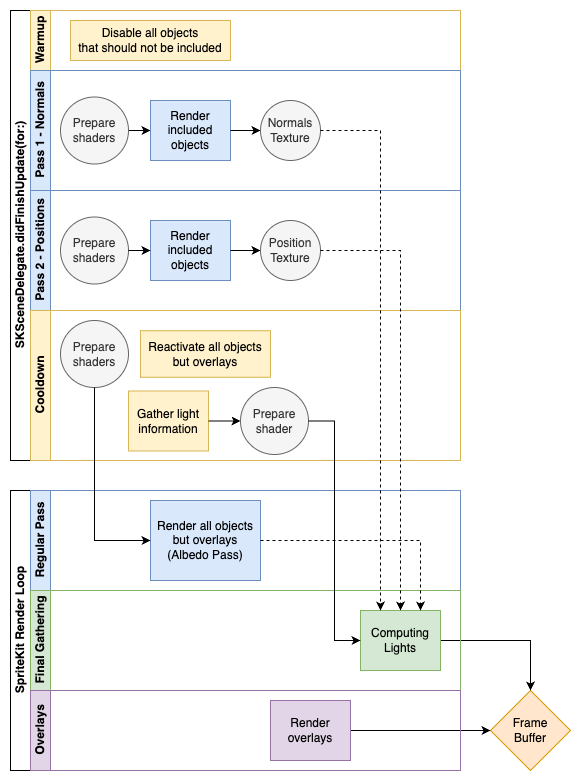

The diagram above was exported from draw.io. Its source (the exported page's mxGraphModel, read from the mxfile embedded in the PNG):
<mxGraphModel dx="2074" dy="1129" grid="1" gridSize="10" guides="1" tooltips="1" connect="1" arrows="1" fold="1" page="1" pageScale="1" pageWidth="827" pageHeight="1169" background="#ffffff" math="0" shadow="0">
  <root>
    <mxCell id="0" />
    <mxCell id="1" parent="0" />
    <mxCell id="dNxyNK7c78bLwvsdeMH5-19" value="SKSceneDelegate.didFinishUpdate(for:)" style="swimlane;html=1;childLayout=stackLayout;resizeParent=1;resizeParentMax=0;horizontal=0;startSize=20;horizontalStack=0;" parent="1" vertex="1">
      <mxGeometry x="120" y="120" width="450" height="450" as="geometry" />
    </mxCell>
    <mxCell id="dNxyNK7c78bLwvsdeMH5-20" value="Warmup" style="swimlane;html=1;startSize=20;horizontal=0;fillColor=#fff2cc;strokeColor=#d6b656;" parent="dNxyNK7c78bLwvsdeMH5-19" vertex="1">
      <mxGeometry x="20" width="430" height="60" as="geometry" />
    </mxCell>
    <mxCell id="dNxyNK7c78bLwvsdeMH5-30" value="Disable all objects&lt;br&gt;that should not be included" style="rounded=0;whiteSpace=wrap;html=1;fontFamily=Helvetica;fontSize=12;align=center;fillColor=#fff2cc;strokeColor=#d6b656;" parent="dNxyNK7c78bLwvsdeMH5-20" vertex="1">
      <mxGeometry x="40" y="10" width="160" height="40" as="geometry" />
    </mxCell>
    <mxCell id="K7L_lCJgrfuqymu9N24a-29" value="Pass 1 - Normals" style="swimlane;html=1;startSize=20;horizontal=0;fillColor=#dae8fc;strokeColor=#6c8ebf;" parent="dNxyNK7c78bLwvsdeMH5-19" vertex="1">
      <mxGeometry x="20" y="60" width="430" height="120" as="geometry" />
    </mxCell>
    <mxCell id="K7L_lCJgrfuqymu9N24a-30" value="" style="edgeStyle=orthogonalEdgeStyle;rounded=0;orthogonalLoop=1;jettySize=auto;html=1;" parent="K7L_lCJgrfuqymu9N24a-29" source="K7L_lCJgrfuqymu9N24a-31" target="K7L_lCJgrfuqymu9N24a-32" edge="1">
      <mxGeometry relative="1" as="geometry" />
    </mxCell>
    <mxCell id="K7L_lCJgrfuqymu9N24a-31" value="Prepare shaders" style="ellipse;whiteSpace=wrap;html=1;fillColor=#f5f5f5;fontColor=#333333;strokeColor=#666666;shadow=0;" parent="K7L_lCJgrfuqymu9N24a-29" vertex="1">
      <mxGeometry x="30" y="26.5" width="68" height="67" as="geometry" />
    </mxCell>
    <mxCell id="K7L_lCJgrfuqymu9N24a-32" value="Render included objects" style="rounded=0;whiteSpace=wrap;html=1;fontFamily=Helvetica;fontSize=12;align=center;fillColor=#dae8fc;strokeColor=#6c8ebf;" parent="K7L_lCJgrfuqymu9N24a-29" vertex="1">
      <mxGeometry x="120" y="30" width="80" height="60" as="geometry" />
    </mxCell>
    <mxCell id="K7L_lCJgrfuqymu9N24a-33" value="" style="edgeStyle=orthogonalEdgeStyle;rounded=0;orthogonalLoop=1;jettySize=auto;html=1;endArrow=classic;endFill=1;" parent="K7L_lCJgrfuqymu9N24a-29" target="K7L_lCJgrfuqymu9N24a-35" edge="1">
      <mxGeometry relative="1" as="geometry">
        <mxPoint x="200" y="60" as="sourcePoint" />
      </mxGeometry>
    </mxCell>
    <mxCell id="K7L_lCJgrfuqymu9N24a-35" value="Normals Texture" style="ellipse;whiteSpace=wrap;html=1;fillColor=#f5f5f5;fontColor=#333333;strokeColor=#666666;" parent="K7L_lCJgrfuqymu9N24a-29" vertex="1">
      <mxGeometry x="230" y="30" width="60" height="60" as="geometry" />
    </mxCell>
    <mxCell id="dNxyNK7c78bLwvsdeMH5-21" value="Pass 2 - Positions" style="swimlane;html=1;startSize=20;horizontal=0;fillColor=#dae8fc;strokeColor=#6c8ebf;" parent="dNxyNK7c78bLwvsdeMH5-19" vertex="1">
      <mxGeometry x="20" y="180" width="430" height="120" as="geometry" />
    </mxCell>
    <mxCell id="dNxyNK7c78bLwvsdeMH5-29" value="" style="edgeStyle=orthogonalEdgeStyle;rounded=0;orthogonalLoop=1;jettySize=auto;html=1;endArrow=classic;endFill=1;" parent="dNxyNK7c78bLwvsdeMH5-21" edge="1">
      <mxGeometry relative="1" as="geometry">
        <mxPoint x="200" y="60" as="sourcePoint" />
      </mxGeometry>
    </mxCell>
    <mxCell id="K7L_lCJgrfuqymu9N24a-45" value="Prepare shaders" style="ellipse;whiteSpace=wrap;html=1;fillColor=#f5f5f5;fontColor=#333333;strokeColor=#666666;" parent="dNxyNK7c78bLwvsdeMH5-21" vertex="1">
      <mxGeometry x="30" y="26.5" width="68" height="67" as="geometry" />
    </mxCell>
    <mxCell id="K7L_lCJgrfuqymu9N24a-46" value="Render included objects" style="rounded=0;whiteSpace=wrap;html=1;fontFamily=Helvetica;fontSize=12;align=center;fillColor=#dae8fc;strokeColor=#6c8ebf;" parent="dNxyNK7c78bLwvsdeMH5-21" vertex="1">
      <mxGeometry x="120" y="30" width="80" height="60" as="geometry" />
    </mxCell>
    <mxCell id="K7L_lCJgrfuqymu9N24a-44" value="" style="edgeStyle=orthogonalEdgeStyle;rounded=0;orthogonalLoop=1;jettySize=auto;html=1;" parent="dNxyNK7c78bLwvsdeMH5-21" source="K7L_lCJgrfuqymu9N24a-45" target="K7L_lCJgrfuqymu9N24a-46" edge="1">
      <mxGeometry relative="1" as="geometry" />
    </mxCell>
    <mxCell id="K7L_lCJgrfuqymu9N24a-47" value="" style="edgeStyle=orthogonalEdgeStyle;rounded=0;orthogonalLoop=1;jettySize=auto;html=1;endArrow=classic;endFill=1;" parent="dNxyNK7c78bLwvsdeMH5-21" target="K7L_lCJgrfuqymu9N24a-48" edge="1">
      <mxGeometry relative="1" as="geometry">
        <mxPoint x="200" y="60" as="sourcePoint" />
      </mxGeometry>
    </mxCell>
    <mxCell id="K7L_lCJgrfuqymu9N24a-48" value="Position Texture" style="ellipse;whiteSpace=wrap;html=1;fillColor=#f5f5f5;fontColor=#333333;strokeColor=#666666;" parent="dNxyNK7c78bLwvsdeMH5-21" vertex="1">
      <mxGeometry x="230" y="30" width="60" height="60" as="geometry" />
    </mxCell>
    <mxCell id="ouGZKI_jb6DiMzfWd-Xp-2" value="Cooldown" style="swimlane;html=1;startSize=20;horizontal=0;fillColor=#fff2cc;strokeColor=#d6b656;" parent="dNxyNK7c78bLwvsdeMH5-19" vertex="1">
      <mxGeometry x="20" y="300" width="430" height="150" as="geometry" />
    </mxCell>
    <mxCell id="jFtx4wWxcx0VNOA6oiJz-1" value="Prepare shaders" style="ellipse;whiteSpace=wrap;html=1;fillColor=#f5f5f5;fontColor=#333333;strokeColor=#666666;" parent="ouGZKI_jb6DiMzfWd-Xp-2" vertex="1">
      <mxGeometry x="30" y="10" width="68" height="67" as="geometry" />
    </mxCell>
    <mxCell id="K7L_lCJgrfuqymu9N24a-49" value="Reactivate all objects but overlays" style="rounded=0;whiteSpace=wrap;html=1;fontFamily=Helvetica;fontSize=12;align=center;fillColor=#fff2cc;strokeColor=#d6b656;" parent="ouGZKI_jb6DiMzfWd-Xp-2" vertex="1">
      <mxGeometry x="110" y="20.25" width="130" height="46.5" as="geometry" />
    </mxCell>
    <mxCell id="TgsRKhIasT2Y0xausjID-2" value="Gather light information" style="rounded=0;whiteSpace=wrap;html=1;fontFamily=Helvetica;fontSize=12;align=center;fillColor=#fff2cc;strokeColor=#d6b656;" parent="ouGZKI_jb6DiMzfWd-Xp-2" vertex="1">
      <mxGeometry x="98" y="80.5" width="80" height="60" as="geometry" />
    </mxCell>
    <mxCell id="TgsRKhIasT2Y0xausjID-1" value="Prepare shader" style="ellipse;whiteSpace=wrap;html=1;fillColor=#f5f5f5;fontColor=#333333;strokeColor=#666666;" parent="ouGZKI_jb6DiMzfWd-Xp-2" vertex="1">
      <mxGeometry x="210" y="77" width="68" height="67" as="geometry" />
    </mxCell>
    <mxCell id="TgsRKhIasT2Y0xausjID-3" style="edgeStyle=orthogonalEdgeStyle;rounded=0;orthogonalLoop=1;jettySize=auto;html=1;entryX=0;entryY=0.5;entryDx=0;entryDy=0;" parent="ouGZKI_jb6DiMzfWd-Xp-2" source="TgsRKhIasT2Y0xausjID-2" target="TgsRKhIasT2Y0xausjID-1" edge="1">
      <mxGeometry relative="1" as="geometry" />
    </mxCell>
    <mxCell id="K7L_lCJgrfuqymu9N24a-24" value="Frame&lt;br&gt;Buffer" style="rhombus;whiteSpace=wrap;html=1;fontFamily=Helvetica;fontSize=12;align=center;fillColor=#ffe6cc;strokeColor=#d79b00;" parent="1" vertex="1">
      <mxGeometry x="600" y="800" width="80" height="80" as="geometry" />
    </mxCell>
    <mxCell id="K7L_lCJgrfuqymu9N24a-22" value="" style="edgeStyle=orthogonalEdgeStyle;rounded=0;orthogonalLoop=1;jettySize=auto;html=1;endArrow=classic;endFill=1;" parent="1" source="K7L_lCJgrfuqymu9N24a-23" target="K7L_lCJgrfuqymu9N24a-24" edge="1">
      <mxGeometry relative="1" as="geometry" />
    </mxCell>
    <mxCell id="K7L_lCJgrfuqymu9N24a-26" value="" style="edgeStyle=orthogonalEdgeStyle;rounded=0;orthogonalLoop=1;jettySize=auto;html=1;endArrow=classic;endFill=1;entryX=0;entryY=0.5;entryDx=0;entryDy=0;" parent="1" source="K7L_lCJgrfuqymu9N24a-27" target="K7L_lCJgrfuqymu9N24a-24" edge="1">
      <mxGeometry relative="1" as="geometry">
        <mxPoint x="500" y="510" as="targetPoint" />
      </mxGeometry>
    </mxCell>
    <mxCell id="6dOgM2hRFQYkRowvzmw--1" value="SpriteKit Render Loop" style="swimlane;childLayout=stackLayout;resizeParent=1;resizeParentMax=0;horizontal=0;startSize=20;horizontalStack=0;html=1;" vertex="1" parent="1">
      <mxGeometry x="120" y="600" width="450" height="280" as="geometry" />
    </mxCell>
    <mxCell id="6dOgM2hRFQYkRowvzmw--2" value="Regular Pass" style="swimlane;startSize=20;horizontal=0;html=1;fillColor=#dae8fc;strokeColor=#6c8ebf;" vertex="1" parent="6dOgM2hRFQYkRowvzmw--1">
      <mxGeometry x="20" width="430" height="100" as="geometry" />
    </mxCell>
    <mxCell id="dNxyNK7c78bLwvsdeMH5-34" value="Render all objects&lt;br&gt;but overlays&lt;br&gt;(Albedo Pass)" style="rounded=0;whiteSpace=wrap;html=1;fontFamily=Helvetica;fontSize=12;align=center;fillColor=#dae8fc;strokeColor=#6c8ebf;" parent="6dOgM2hRFQYkRowvzmw--2" vertex="1">
      <mxGeometry x="120" y="10" width="110" height="80" as="geometry" />
    </mxCell>
    <mxCell id="6dOgM2hRFQYkRowvzmw--3" value="Final Gathering" style="swimlane;startSize=20;horizontal=0;html=1;fillColor=#d5e8d4;strokeColor=#82b366;" vertex="1" parent="6dOgM2hRFQYkRowvzmw--1">
      <mxGeometry x="20" y="100" width="430" height="100" as="geometry" />
    </mxCell>
    <mxCell id="K7L_lCJgrfuqymu9N24a-23" value="Computing Lights" style="rounded=0;whiteSpace=wrap;html=1;fontFamily=Helvetica;fontSize=12;align=center;fillColor=#d5e8d4;strokeColor=#82b366;" parent="6dOgM2hRFQYkRowvzmw--3" vertex="1">
      <mxGeometry x="330" y="20" width="80" height="60" as="geometry" />
    </mxCell>
    <mxCell id="6dOgM2hRFQYkRowvzmw--4" value="Overlays" style="swimlane;startSize=20;horizontal=0;html=1;fillColor=#e1d5e7;strokeColor=#9673a6;" vertex="1" parent="6dOgM2hRFQYkRowvzmw--1">
      <mxGeometry x="20" y="200" width="430" height="80" as="geometry" />
    </mxCell>
    <mxCell id="K7L_lCJgrfuqymu9N24a-27" value="Render overlays" style="rounded=0;whiteSpace=wrap;html=1;fontFamily=Helvetica;fontSize=12;align=center;fillColor=#e1d5e7;strokeColor=#9673a6;" parent="6dOgM2hRFQYkRowvzmw--4" vertex="1">
      <mxGeometry x="240" y="10" width="80" height="60" as="geometry" />
    </mxCell>
    <mxCell id="K7L_lCJgrfuqymu9N24a-53" style="edgeStyle=orthogonalEdgeStyle;rounded=0;orthogonalLoop=1;jettySize=auto;html=1;entryX=0.75;entryY=0;entryDx=0;entryDy=0;dashed=1;exitX=1;exitY=0.5;exitDx=0;exitDy=0;" parent="6dOgM2hRFQYkRowvzmw--1" source="dNxyNK7c78bLwvsdeMH5-34" target="K7L_lCJgrfuqymu9N24a-23" edge="1">
      <mxGeometry relative="1" as="geometry" />
    </mxCell>
    <mxCell id="TgsRKhIasT2Y0xausjID-4" style="edgeStyle=orthogonalEdgeStyle;rounded=0;orthogonalLoop=1;jettySize=auto;html=1;entryX=0;entryY=0.5;entryDx=0;entryDy=0;" parent="1" source="TgsRKhIasT2Y0xausjID-1" target="K7L_lCJgrfuqymu9N24a-23" edge="1">
      <mxGeometry relative="1" as="geometry" />
    </mxCell>
    <mxCell id="K7L_lCJgrfuqymu9N24a-52" style="edgeStyle=orthogonalEdgeStyle;rounded=0;orthogonalLoop=1;jettySize=auto;html=1;entryX=0.5;entryY=0;entryDx=0;entryDy=0;dashed=1;" parent="1" source="K7L_lCJgrfuqymu9N24a-48" target="K7L_lCJgrfuqymu9N24a-23" edge="1">
      <mxGeometry relative="1" as="geometry" />
    </mxCell>
    <mxCell id="K7L_lCJgrfuqymu9N24a-51" style="edgeStyle=orthogonalEdgeStyle;rounded=0;orthogonalLoop=1;jettySize=auto;html=1;dashed=1;entryX=0.25;entryY=0;entryDx=0;entryDy=0;" parent="1" source="K7L_lCJgrfuqymu9N24a-35" target="K7L_lCJgrfuqymu9N24a-23" edge="1">
      <mxGeometry relative="1" as="geometry">
        <mxPoint x="490" y="600" as="targetPoint" />
      </mxGeometry>
    </mxCell>
    <mxCell id="jFtx4wWxcx0VNOA6oiJz-2" style="edgeStyle=orthogonalEdgeStyle;rounded=0;orthogonalLoop=1;jettySize=auto;html=1;entryX=0;entryY=0.5;entryDx=0;entryDy=0;exitX=0.5;exitY=1;exitDx=0;exitDy=0;" parent="1" source="jFtx4wWxcx0VNOA6oiJz-1" target="dNxyNK7c78bLwvsdeMH5-34" edge="1">
      <mxGeometry relative="1" as="geometry">
        <Array as="points">
          <mxPoint x="204" y="650" />
        </Array>
      </mxGeometry>
    </mxCell>
  </root>
</mxGraphModel>